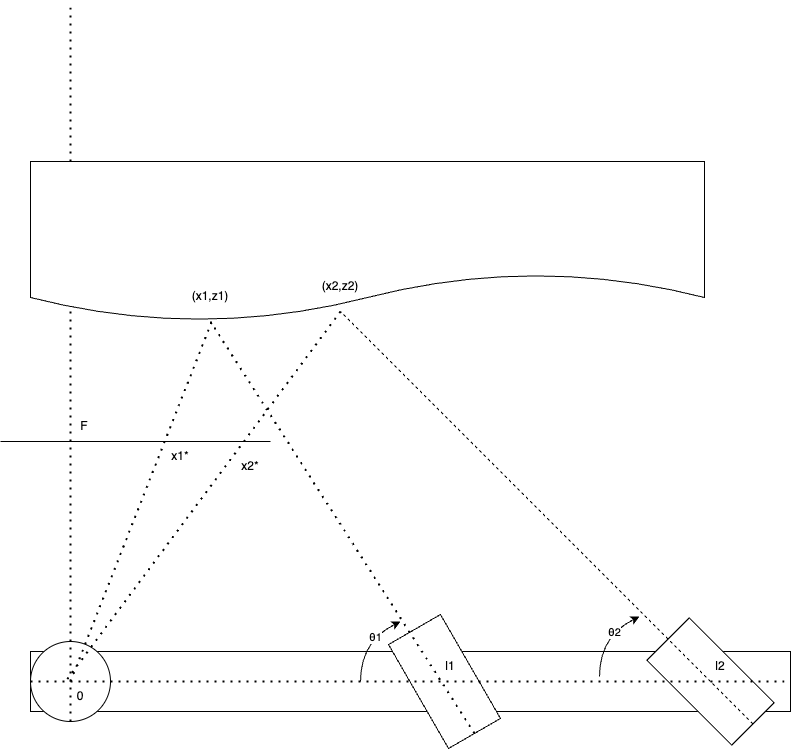

The diagram above was exported from draw.io. Its source (the exported page's mxGraphModel, read from the mxfile embedded in the PNG):
<mxGraphModel dx="1053" dy="863" grid="1" gridSize="10" guides="1" tooltips="1" connect="1" arrows="1" fold="1" page="1" pageScale="1" pageWidth="827" pageHeight="1169" math="0" shadow="0">
  <root>
    <mxCell id="0" />
    <mxCell id="1" parent="0" />
    <mxCell id="2" value="" style="rounded=0;whiteSpace=wrap;html=1;" vertex="1" parent="1">
      <mxGeometry x="40" y="730" width="760" height="60" as="geometry" />
    </mxCell>
    <mxCell id="3" value="" style="ellipse;whiteSpace=wrap;html=1;aspect=fixed;" vertex="1" parent="1">
      <mxGeometry x="40" y="720" width="80" height="80" as="geometry" />
    </mxCell>
    <mxCell id="9" value="" style="endArrow=none;html=1;" edge="1" parent="1">
      <mxGeometry width="50" height="50" relative="1" as="geometry">
        <mxPoint x="10" y="520" as="sourcePoint" />
        <mxPoint x="280" y="520" as="targetPoint" />
      </mxGeometry>
    </mxCell>
    <mxCell id="11" value="" style="endArrow=none;dashed=1;html=1;dashPattern=1 3;strokeWidth=2;exitX=0.5;exitY=1;exitDx=0;exitDy=0;" edge="1" parent="1" source="3">
      <mxGeometry width="50" height="50" relative="1" as="geometry">
        <mxPoint x="390" y="470" as="sourcePoint" />
        <mxPoint x="80" y="80" as="targetPoint" />
      </mxGeometry>
    </mxCell>
    <mxCell id="13" value="" style="group;movable=0;resizable=0;rotatable=0;deletable=0;editable=0;connectable=0;" vertex="1" connectable="0" parent="1">
      <mxGeometry x="64" y="150" width="650" height="676.9615242270663" as="geometry" />
    </mxCell>
    <mxCell id="5" value="" style="rounded=0;whiteSpace=wrap;html=1;rotation=60;" vertex="1" parent="13">
      <mxGeometry x="330" y="580" width="120" height="60" as="geometry" />
    </mxCell>
    <mxCell id="15" value="" style="shape=document;whiteSpace=wrap;html=1;boundedLbl=1;" vertex="1" parent="13">
      <mxGeometry x="-24" y="90" width="674" height="160" as="geometry" />
    </mxCell>
    <mxCell id="29" value="(x1,z1)" style="text;html=1;strokeColor=none;fillColor=none;align=center;verticalAlign=middle;whiteSpace=wrap;rounded=0;" vertex="1" parent="13">
      <mxGeometry x="126" y="210" width="60" height="30" as="geometry" />
    </mxCell>
    <mxCell id="30" value="x1*" style="text;html=1;strokeColor=none;fillColor=none;align=center;verticalAlign=middle;whiteSpace=wrap;rounded=0;" vertex="1" parent="13">
      <mxGeometry x="96" y="370" width="60" height="30" as="geometry" />
    </mxCell>
    <mxCell id="32" value="F" style="text;html=1;strokeColor=none;fillColor=none;align=center;verticalAlign=middle;whiteSpace=wrap;rounded=0;" vertex="1" parent="13">
      <mxGeometry y="340" width="60" height="30" as="geometry" />
    </mxCell>
    <mxCell id="33" value="l1" style="text;html=1;strokeColor=none;fillColor=none;align=center;verticalAlign=middle;whiteSpace=wrap;rounded=0;" vertex="1" parent="13">
      <mxGeometry x="366" y="580" width="60" height="30" as="geometry" />
    </mxCell>
    <mxCell id="36" value="x2*" style="text;html=1;strokeColor=none;fillColor=none;align=center;verticalAlign=middle;whiteSpace=wrap;rounded=0;" vertex="1" parent="13">
      <mxGeometry x="166" y="380" width="60" height="30" as="geometry" />
    </mxCell>
    <mxCell id="37" value="(x2,z2)" style="text;html=1;strokeColor=none;fillColor=none;align=center;verticalAlign=middle;whiteSpace=wrap;rounded=0;" vertex="1" parent="13">
      <mxGeometry x="256" y="200" width="60" height="30" as="geometry" />
    </mxCell>
    <mxCell id="4" value="" style="rounded=0;whiteSpace=wrap;html=1;rotation=45;" vertex="1" parent="1">
      <mxGeometry x="660" y="730" width="120" height="60" as="geometry" />
    </mxCell>
    <mxCell id="6" value="" style="endArrow=none;dashed=1;html=1;exitX=1;exitY=0.5;exitDx=0;exitDy=0;" edge="1" parent="1" source="4">
      <mxGeometry width="50" height="50" relative="1" as="geometry">
        <mxPoint x="650" y="470" as="sourcePoint" />
        <mxPoint x="350" y="390" as="targetPoint" />
      </mxGeometry>
    </mxCell>
    <mxCell id="7" value="" style="endArrow=none;dashed=1;html=1;dashPattern=1 3;strokeWidth=2;exitX=1;exitY=0.5;exitDx=0;exitDy=0;" edge="1" parent="1" source="5">
      <mxGeometry width="50" height="50" relative="1" as="geometry">
        <mxPoint x="134" y="470" as="sourcePoint" />
        <mxPoint x="220" y="400" as="targetPoint" />
      </mxGeometry>
    </mxCell>
    <mxCell id="16" value="" style="endArrow=none;dashed=1;html=1;dashPattern=1 3;strokeWidth=2;entryX=0.269;entryY=1;entryDx=0;entryDy=0;entryPerimeter=0;" edge="1" parent="1" target="15">
      <mxGeometry width="50" height="50" relative="1" as="geometry">
        <mxPoint x="80" y="760" as="sourcePoint" />
        <mxPoint x="440" y="420" as="targetPoint" />
      </mxGeometry>
    </mxCell>
    <mxCell id="22" value="" style="endArrow=none;dashed=1;html=1;dashPattern=1 3;strokeWidth=2;exitX=0;exitY=0.5;exitDx=0;exitDy=0;entryX=1;entryY=0.5;entryDx=0;entryDy=0;" edge="1" parent="1" source="3" target="2">
      <mxGeometry width="50" height="50" relative="1" as="geometry">
        <mxPoint x="390" y="470" as="sourcePoint" />
        <mxPoint x="440" y="420" as="targetPoint" />
      </mxGeometry>
    </mxCell>
    <mxCell id="25" value="" style="curved=1;endArrow=classic;html=1;" edge="1" parent="1">
      <mxGeometry width="50" height="50" relative="1" as="geometry">
        <mxPoint x="370" y="760" as="sourcePoint" />
        <mxPoint x="410" y="700" as="targetPoint" />
        <Array as="points">
          <mxPoint x="370" y="720" />
        </Array>
      </mxGeometry>
    </mxCell>
    <mxCell id="26" value="θ1" style="edgeLabel;html=1;align=center;verticalAlign=middle;resizable=0;points=[];" vertex="1" connectable="0" parent="25">
      <mxGeometry x="0.3032" y="-3" relative="1" as="geometry">
        <mxPoint as="offset" />
      </mxGeometry>
    </mxCell>
    <mxCell id="27" value="" style="curved=1;endArrow=classic;html=1;" edge="1" parent="1">
      <mxGeometry width="50" height="50" relative="1" as="geometry">
        <mxPoint x="609" y="755" as="sourcePoint" />
        <mxPoint x="649" y="695" as="targetPoint" />
        <Array as="points">
          <mxPoint x="609" y="715" />
        </Array>
      </mxGeometry>
    </mxCell>
    <mxCell id="28" value="θ2" style="edgeLabel;html=1;align=center;verticalAlign=middle;resizable=0;points=[];" vertex="1" connectable="0" parent="27">
      <mxGeometry x="0.3032" y="-3" relative="1" as="geometry">
        <mxPoint as="offset" />
      </mxGeometry>
    </mxCell>
    <mxCell id="31" value="0" style="text;html=1;strokeColor=none;fillColor=none;align=center;verticalAlign=middle;whiteSpace=wrap;rounded=0;" vertex="1" parent="1">
      <mxGeometry x="60" y="760" width="60" height="30" as="geometry" />
    </mxCell>
    <mxCell id="34" value="l2" style="text;html=1;strokeColor=none;fillColor=none;align=center;verticalAlign=middle;whiteSpace=wrap;rounded=0;" vertex="1" parent="1">
      <mxGeometry x="700" y="730" width="60" height="30" as="geometry" />
    </mxCell>
    <mxCell id="35" value="" style="endArrow=none;dashed=1;html=1;dashPattern=1 3;strokeWidth=2;entryX=0.25;entryY=0;entryDx=0;entryDy=0;" edge="1" parent="1" target="31">
      <mxGeometry width="50" height="50" relative="1" as="geometry">
        <mxPoint x="350" y="390" as="sourcePoint" />
        <mxPoint x="440" y="380" as="targetPoint" />
      </mxGeometry>
    </mxCell>
  </root>
</mxGraphModel>